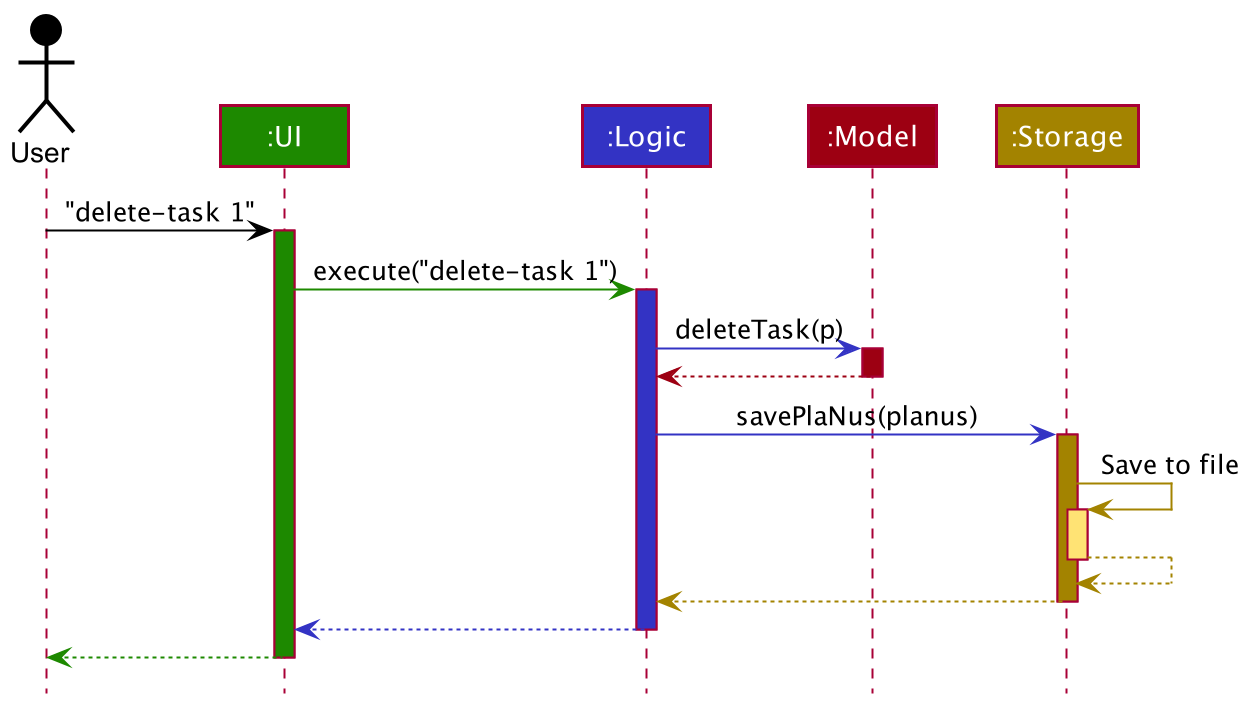

The diagram above was rendered by PlantUML. Its source (embedded in the PNG):
@startuml
!include style.puml

Actor User as user USER_COLOR
Participant ":UI" as ui UI_COLOR
Participant ":Logic" as logic LOGIC_COLOR
Participant ":Model" as model MODEL_COLOR
Participant ":Storage" as storage STORAGE_COLOR

user -[USER_COLOR]> ui : "delete-task 1"
activate ui UI_COLOR

ui -[UI_COLOR]> logic : execute("delete-task 1")
activate logic LOGIC_COLOR

logic -[LOGIC_COLOR]> model : deleteTask(p)
activate model MODEL_COLOR

model -[MODEL_COLOR]-> logic
deactivate model

logic -[LOGIC_COLOR]> storage : savePlaNus(planus)
activate storage STORAGE_COLOR

storage -[STORAGE_COLOR]> storage : Save to file
activate storage STORAGE_COLOR_T1
storage --[STORAGE_COLOR]> storage
deactivate storage

storage --[STORAGE_COLOR]> logic
deactivate storage

logic --[LOGIC_COLOR]> ui
deactivate logic

ui--[UI_COLOR]> user
deactivate ui
@enduml